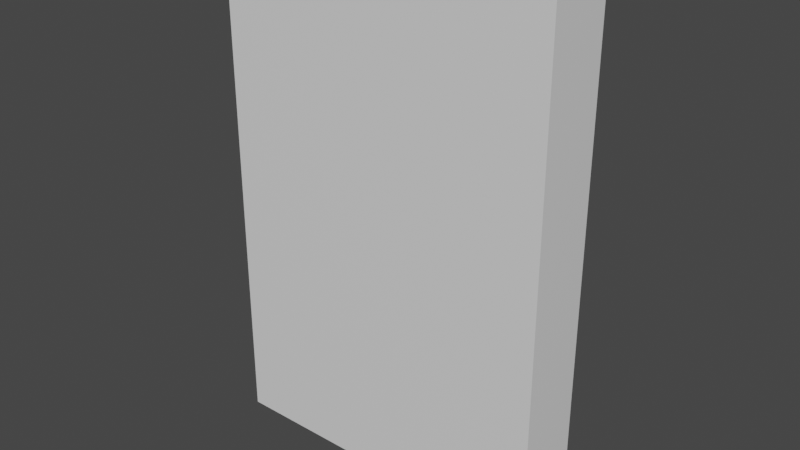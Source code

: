 # Source: door_base.blend  (saved by Blender 3.0.42; exported with 4.5.12 LTS)
import bpy
from mathutils import Matrix  # noqa: F401  (used for matrix-valued properties, if any)

bpy.ops.wm.read_factory_settings(use_empty=True)
scene = bpy.context.scene
scene.name = 'Scene'

# ---- collections
col_collection = bpy.data.collections.new('Collection'); scene.collection.children.link(col_collection)

# ---- materials (node trees are filled in below, after node groups)
mat_material = bpy.data.materials.new('Material')
mat_material.alpha_threshold = 0.0
mat_material.use_transparent_shadow = False
mat_material.line_color = (0.0, 0.0, 0.0, 1.0)

# ---- material node trees
mat_material.use_nodes = True; mat_material.node_tree.nodes.clear()
_N = mat_material.node_tree.nodes; _L = mat_material.node_tree.links
n0 = _N.new('ShaderNodeOutputMaterial'); n0.name = 'Material Output'; n0.location = (300, 300)
n1 = _N.new('ShaderNodeBsdfPrincipled'); n1.name = 'Principled BSDF'; n1.location = (10, 300)
n1.distribution = 'GGX'
n1.subsurface_method = 'RANDOM_WALK_SKIN'
n1.inputs[2].default_value = 0.4
n1.inputs[3].default_value = 1.45
n1.inputs[27].default_value = (0.0, 0.0, 0.0, 1.0)
n1.inputs[28].default_value = 1.0
_L.new(n1.outputs[0], n0.inputs[0])
n0.is_active_output = True

# ---- world
world_world = bpy.data.worlds.new('World'); scene.world = world_world
world_world.use_nodes = True; world_world.node_tree.nodes.clear()
_N = world_world.node_tree.nodes; _L = world_world.node_tree.links
n0 = _N.new('ShaderNodeOutputWorld'); n0.name = 'World Output'; n0.location = (300, 300)
n1 = _N.new('ShaderNodeBackground'); n1.name = 'Background'; n1.location = (10, 300)
n1.inputs[0].default_value = (0.05088, 0.05088, 0.05088, 1.0)
_L.new(n1.outputs[0], n0.inputs[0])
n0.is_active_output = True
world_world.color = (0.05088, 0.05088, 0.05088)
world_world.use_sun_shadow = False
world_world.sun_shadow_jitter_overblur = 0.0

# ---- meshes
me_cube = bpy.data.meshes.new('Cube')
me_cube.from_pydata([(4.0, 0.4, 6.0), (4.0, 0.4, 0.0), (4.0, -0.4, 6.0), (4.0, -0.4, 0.0), (0.0, 0.4, 6.0), (0.0, 0.4, 0.0), (0.0, -0.4, 6.0), (0.0, -0.4, 0.0)], [], [(0, 4, 6, 2), (3, 2, 6, 7), (7, 6, 4, 5), (5, 1, 3, 7), (1, 0, 2, 3), (5, 4, 0, 1)])
_uv = me_cube.uv_layers.new(name='UVMap')
_uv.uv.foreach_set('vector', [0.625, 0.5, 0.875, 0.5, 0.875, 0.75, 0.625, 0.75, 0.375, 0.75, 0.625, 0.75, 0.625, 1.0, 0.375, 1.0, 0.375, 0.0, 0.625, 0.0, 0.625, 0.25, 0.375, 0.25, 0.125, 0.5, 0.375, 0.5, 0.375, 0.75, 0.125, 0.75, 0.375, 0.5, 0.625, 0.5, 0.625, 0.75, 0.375, 0.75, 0.375, 0.25, 0.625, 0.25, 0.625, 0.5, 0.375, 0.5])
me_cube.materials.append(mat_material)
me_cube.use_remesh_preserve_volume = False
me_cube.use_remesh_preserve_attributes = False
me_cube.use_mirror_vertex_groups = False
me_cube.update()

# ---- objects
ob_cube = bpy.data.objects.new('Cube', me_cube)

# ---- transforms, parenting, visibility, modifiers, constraints
ob_cube.location = (0.0, 0.0, 0.0)
ob_cube.scale = (0.5, 0.5, 0.5)
ob_cube.lock_rotations_4d = False
ob_cube.empty_display_type = 'ARROWS'
ob_cube.lineart.crease_threshold = 0.0

# ---- collection membership
col_collection.objects.link(ob_cube)

# ---- scene / render settings (as saved in the file)
scene.frame_start = 1; scene.frame_end = 250; scene.frame_set(1)
scene.render.engine = 'BLENDER_EEVEE_NEXT'
scene.cycles.sampling_pattern = 'TABULATED_SOBOL'
scene.cycles.use_light_tree = False
scene.view_settings.view_transform = 'Filmic'
bpy.context.view_layer.update()

# ---- added for rendering (the .blend has no active camera and no usable light): camera, sun
cam_auto = bpy.data.cameras.new('AutoCamera')
cam_auto.lens = 50.0
cam_auto.sensor_width = 36.0
cam_auto.clip_end = 1000.0
ob_auto_camera = bpy.data.objects.new('AutoCamera', cam_auto)
scene.collection.objects.link(ob_auto_camera)
ob_auto_camera.location = (4.35641, -4.02769, 4.18513)
ob_auto_camera.rotation_euler = (1.09748, -7.21219e-08, 0.694738)
scene.camera = ob_auto_camera
light_auto_sun = bpy.data.lights.new('AutoSun', 'SUN')
light_auto_sun.energy = 3.0
light_auto_sun.angle = 0.0523599
ob_auto_sun = bpy.data.objects.new('AutoSun', light_auto_sun)
scene.collection.objects.link(ob_auto_sun)
ob_auto_sun.rotation_euler = (0.872665, 0.174533, 0.523599)
bpy.context.view_layer.update()
